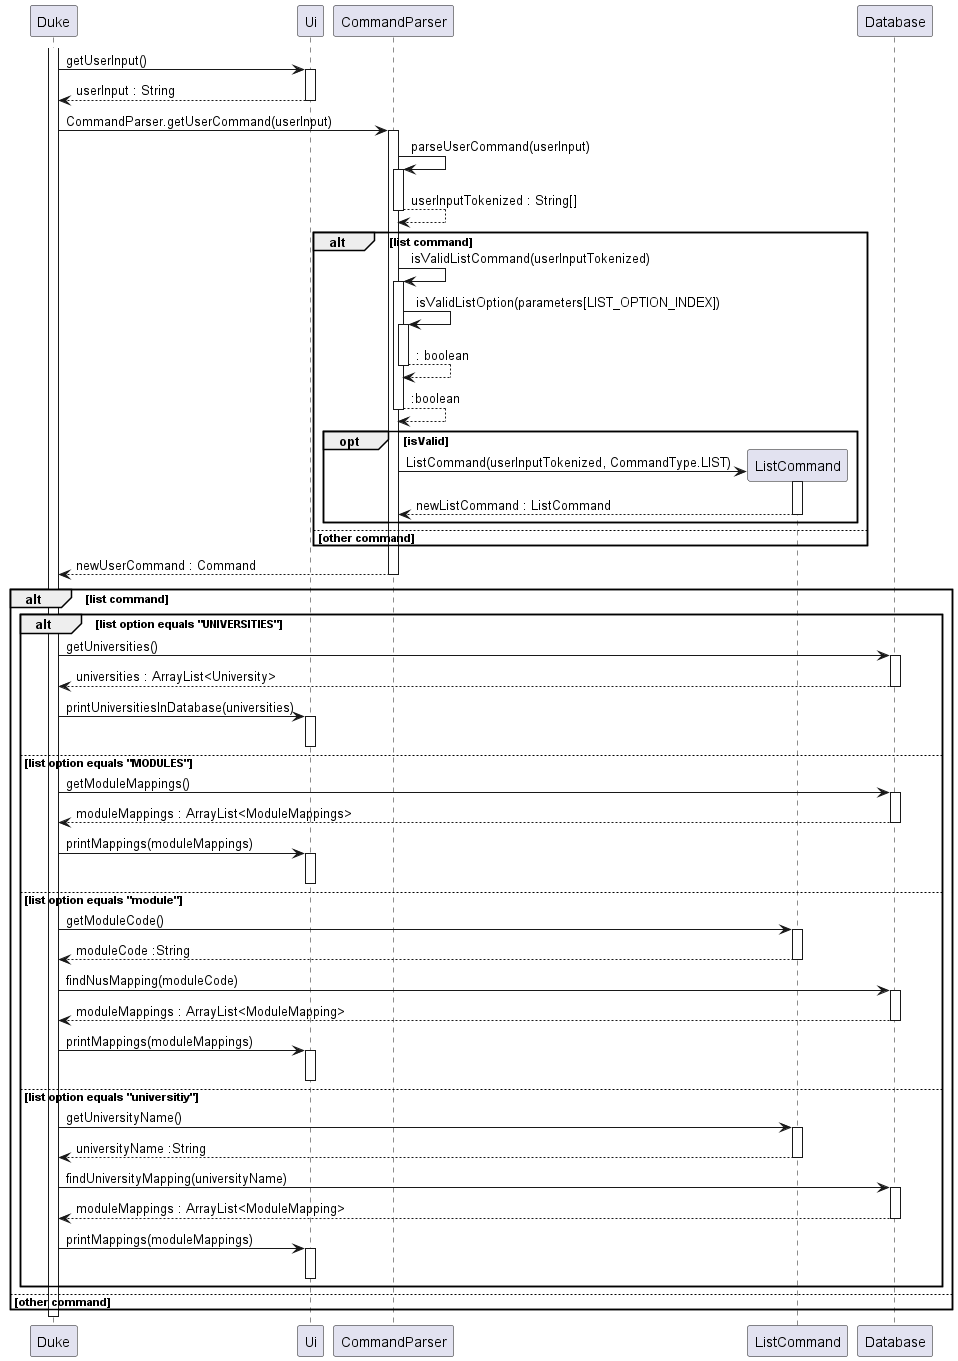

The diagram above was rendered by PlantUML. Its source (embedded in the PNG):
@startuml

activate Duke

Duke -> Ui : getUserInput()
activate Ui
Ui --> Duke : userInput : String
deactivate Ui

Duke -> CommandParser : CommandParser.getUserCommand(userInput)
activate CommandParser
CommandParser -> CommandParser : parseUserCommand(userInput)
activate CommandParser
CommandParser --> CommandParser : userInputTokenized : String[]
deactivate CommandParser

alt list command

    CommandParser -> CommandParser : isValidListCommand(userInputTokenized)
    activate CommandParser

    CommandParser -> CommandParser : isValidListOption(parameters[LIST_OPTION_INDEX])
    activate CommandParser
    CommandParser --> CommandParser : : boolean
    deactivate CommandParser

    CommandParser --> CommandParser : :boolean
    deactivate CommandParser

    opt isValid

        create ListCommand
        CommandParser -> ListCommand : ListCommand(userInputTokenized, CommandType.LIST)
        activate ListCommand
        ListCommand --> CommandParser : newListCommand : ListCommand
        deactivate ListCommand

    end

else other command

end

CommandParser --> Duke : newUserCommand : Command
deactivate CommandParser

alt list command

    alt list option equals "UNIVERSITIES"

        Duke -> Database : getUniversities()
        activate Database
        Database --> Duke : universities : ArrayList<University>
        deactivate Database

        Duke -> Ui : printUniversitiesInDatabase(universities)
        activate Ui
        deactivate Ui

    else list option equals "MODULES"

        Duke -> Database : getModuleMappings()
        activate Database
        Database --> Duke : moduleMappings : ArrayList<ModuleMappings>
        deactivate Database

        Duke -> Ui : printMappings(moduleMappings)
        activate Ui
        deactivate Ui

    else list option equals "module"

        Duke -> ListCommand : getModuleCode()
        activate ListCommand
        ListCommand --> Duke : moduleCode :String
        deactivate ListCommand
        
        Duke -> Database : findNusMapping(moduleCode)
        activate Database
        Database --> Duke : moduleMappings : ArrayList<ModuleMapping>
        deactivate Database

        Duke -> Ui : printMappings(moduleMappings)
        activate Ui
        deactivate Ui

    else list option equals "universitiy"

        Duke -> ListCommand : getUniversityName()
        activate ListCommand
        ListCommand --> Duke : universityName :String
        deactivate ListCommand
        
        Duke -> Database : findUniversityMapping(universityName)
        activate Database
        Database --> Duke : moduleMappings : ArrayList<ModuleMapping>
        deactivate Database

        Duke -> Ui : printMappings(moduleMappings)
        activate Ui
        deactivate Ui

    end

else other command

deactivate Database
deactivate Ui

end

deactivate Duke

@enduml